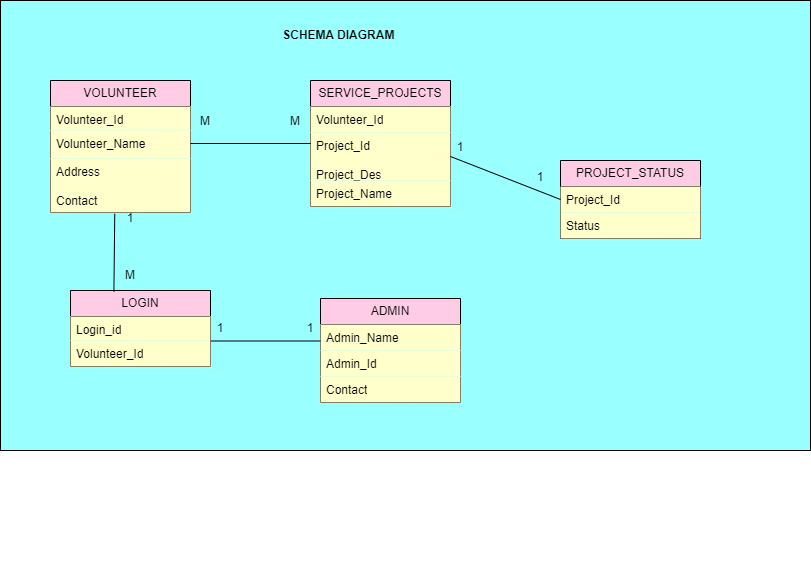

The diagram above was exported from draw.io. Its source (the exported page's mxGraphModel, read from the mxfile embedded in the PNG):
<mxGraphModel dx="828" dy="579" grid="1" gridSize="10" guides="1" tooltips="1" connect="1" arrows="1" fold="1" page="1" pageScale="1" pageWidth="850" pageHeight="1100" math="0" shadow="0">
  <root>
    <mxCell id="0" />
    <mxCell id="1" parent="0" />
    <mxCell id="47" value="" style="rounded=0;whiteSpace=wrap;html=1;fillColor=#99FFFF;" vertex="1" parent="1">
      <mxGeometry x="60" y="20" width="810" height="450" as="geometry" />
    </mxCell>
    <mxCell id="6" value="VOLUNTEER" style="swimlane;fontStyle=0;childLayout=stackLayout;horizontal=1;startSize=26;fillColor=#FFCCE6;horizontalStack=0;resizeParent=1;resizeParentMax=0;resizeLast=0;collapsible=1;marginBottom=0;whiteSpace=wrap;html=1;" vertex="1" parent="1">
      <mxGeometry x="110" y="100" width="140" height="132" as="geometry" />
    </mxCell>
    <mxCell id="7" value="Volunteer_Id" style="text;strokeColor=none;fillColor=#FFFFCC;align=left;verticalAlign=top;spacingLeft=4;spacingRight=4;overflow=hidden;rotatable=0;points=[[0,0.5],[1,0.5]];portConstraint=eastwest;whiteSpace=wrap;html=1;" vertex="1" parent="6">
      <mxGeometry y="26" width="140" height="24" as="geometry" />
    </mxCell>
    <mxCell id="8" value="Volunteer_Name" style="text;strokeColor=none;fillColor=#FFFFCC;align=left;verticalAlign=top;spacingLeft=4;spacingRight=4;overflow=hidden;rotatable=0;points=[[0,0.5],[1,0.5]];portConstraint=eastwest;whiteSpace=wrap;html=1;" vertex="1" parent="6">
      <mxGeometry y="50" width="140" height="28" as="geometry" />
    </mxCell>
    <mxCell id="9" value="Address&lt;div&gt;&lt;font color=&quot;#000000&quot;&gt;&lt;br&gt;&lt;/font&gt;&lt;div&gt;Contact&lt;/div&gt;&lt;div&gt;&lt;br&gt;&lt;/div&gt;&lt;/div&gt;" style="text;strokeColor=none;fillColor=#FFFFCC;align=left;verticalAlign=top;spacingLeft=4;spacingRight=4;overflow=hidden;rotatable=0;points=[[0,0.5],[1,0.5]];portConstraint=eastwest;whiteSpace=wrap;html=1;" vertex="1" parent="6">
      <mxGeometry y="78" width="140" height="54" as="geometry" />
    </mxCell>
    <mxCell id="10" value="SERVICE_PROJECTS" style="swimlane;fontStyle=0;childLayout=stackLayout;horizontal=1;startSize=26;fillColor=#FFCCE6;horizontalStack=0;resizeParent=1;resizeParentMax=0;resizeLast=0;collapsible=1;marginBottom=0;whiteSpace=wrap;html=1;" vertex="1" parent="1">
      <mxGeometry x="370" y="100" width="140" height="126" as="geometry" />
    </mxCell>
    <mxCell id="11" value="Volunteer_Id" style="text;strokeColor=none;fillColor=#FFFFCC;align=left;verticalAlign=top;spacingLeft=4;spacingRight=4;overflow=hidden;rotatable=0;points=[[0,0.5],[1,0.5]];portConstraint=eastwest;whiteSpace=wrap;html=1;" vertex="1" parent="10">
      <mxGeometry y="26" width="140" height="26" as="geometry" />
    </mxCell>
    <mxCell id="12" value="Project_Id&lt;div&gt;&lt;font&gt;&lt;br&gt;&lt;/font&gt;&lt;div&gt;Project_Des&lt;/div&gt;&lt;/div&gt;" style="text;strokeColor=none;fillColor=#FFFFCC;align=left;verticalAlign=top;spacingLeft=4;spacingRight=4;overflow=hidden;rotatable=0;points=[[0,0.5],[1,0.5]];portConstraint=eastwest;whiteSpace=wrap;html=1;fontColor=default;" vertex="1" parent="10">
      <mxGeometry y="52" width="140" height="48" as="geometry" />
    </mxCell>
    <mxCell id="13" value="Project_Name&lt;div&gt;&lt;font color=&quot;#000000&quot;&gt;&lt;br&gt;&lt;/font&gt;&lt;/div&gt;&lt;div&gt;&lt;font color=&quot;#000000&quot;&gt;Project status&lt;br&gt;&lt;/font&gt;&lt;div&gt;&lt;br&gt;&lt;/div&gt;&lt;div&gt;&lt;br&gt;&lt;/div&gt;&lt;/div&gt;" style="text;strokeColor=none;fillColor=#FFFFCC;align=left;verticalAlign=top;spacingLeft=4;spacingRight=4;overflow=hidden;rotatable=0;points=[[0,0.5],[1,0.5]];portConstraint=eastwest;whiteSpace=wrap;html=1;" vertex="1" parent="10">
      <mxGeometry y="100" width="140" height="26" as="geometry" />
    </mxCell>
    <mxCell id="14" value="LOGIN" style="swimlane;fontStyle=0;childLayout=stackLayout;horizontal=1;startSize=26;fillColor=#FFCCE6;horizontalStack=0;resizeParent=1;resizeParentMax=0;resizeLast=0;collapsible=1;marginBottom=0;whiteSpace=wrap;html=1;" vertex="1" parent="1">
      <mxGeometry x="130" y="310" width="140" height="76" as="geometry" />
    </mxCell>
    <mxCell id="15" value="Login_id" style="text;strokeColor=none;fillColor=#FFFFCC;align=left;verticalAlign=top;spacingLeft=4;spacingRight=4;overflow=hidden;rotatable=0;points=[[0,0.5],[1,0.5]];portConstraint=eastwest;whiteSpace=wrap;html=1;" vertex="1" parent="14">
      <mxGeometry y="26" width="140" height="24" as="geometry" />
    </mxCell>
    <mxCell id="16" value="Volunteer_Id" style="text;strokeColor=none;fillColor=#FFFFCC;align=left;verticalAlign=top;spacingLeft=4;spacingRight=4;overflow=hidden;rotatable=0;points=[[0,0.5],[1,0.5]];portConstraint=eastwest;whiteSpace=wrap;html=1;" vertex="1" parent="14">
      <mxGeometry y="50" width="140" height="26" as="geometry" />
    </mxCell>
    <mxCell id="18" value="ADMIN" style="swimlane;fontStyle=0;childLayout=stackLayout;horizontal=1;startSize=26;fillColor=#FFCCE6;horizontalStack=0;resizeParent=1;resizeParentMax=0;resizeLast=0;collapsible=1;marginBottom=0;whiteSpace=wrap;html=1;" vertex="1" parent="1">
      <mxGeometry x="380" y="318" width="140" height="104" as="geometry" />
    </mxCell>
    <mxCell id="19" value="Admin_Name" style="text;strokeColor=none;fillColor=#FFFFCC;align=left;verticalAlign=top;spacingLeft=4;spacingRight=4;overflow=hidden;rotatable=0;points=[[0,0.5],[1,0.5]];portConstraint=eastwest;whiteSpace=wrap;html=1;" vertex="1" parent="18">
      <mxGeometry y="26" width="140" height="26" as="geometry" />
    </mxCell>
    <mxCell id="20" value="Admin_Id" style="text;strokeColor=none;fillColor=#FFFFCC;align=left;verticalAlign=top;spacingLeft=4;spacingRight=4;overflow=hidden;rotatable=0;points=[[0,0.5],[1,0.5]];portConstraint=eastwest;whiteSpace=wrap;html=1;" vertex="1" parent="18">
      <mxGeometry y="52" width="140" height="26" as="geometry" />
    </mxCell>
    <mxCell id="21" value="Contact" style="text;strokeColor=none;fillColor=#FFFFCC;align=left;verticalAlign=top;spacingLeft=4;spacingRight=4;overflow=hidden;rotatable=0;points=[[0,0.5],[1,0.5]];portConstraint=eastwest;whiteSpace=wrap;html=1;" vertex="1" parent="18">
      <mxGeometry y="78" width="140" height="26" as="geometry" />
    </mxCell>
    <mxCell id="22" value="PROJECT_STATUS" style="swimlane;fontStyle=0;childLayout=stackLayout;horizontal=1;startSize=26;fillColor=#FFCCE6;horizontalStack=0;resizeParent=1;resizeParentMax=0;resizeLast=0;collapsible=1;marginBottom=0;whiteSpace=wrap;html=1;" vertex="1" parent="1">
      <mxGeometry x="620" y="180" width="140" height="78" as="geometry" />
    </mxCell>
    <mxCell id="23" value="Project_Id" style="text;strokeColor=none;fillColor=#FFFFCC;align=left;verticalAlign=top;spacingLeft=4;spacingRight=4;overflow=hidden;rotatable=0;points=[[0,0.5],[1,0.5]];portConstraint=eastwest;whiteSpace=wrap;html=1;" vertex="1" parent="22">
      <mxGeometry y="26" width="140" height="26" as="geometry" />
    </mxCell>
    <mxCell id="24" value="Status" style="text;strokeColor=none;fillColor=#FFFFCC;align=left;verticalAlign=top;spacingLeft=4;spacingRight=4;overflow=hidden;rotatable=0;points=[[0,0.5],[1,0.5]];portConstraint=eastwest;whiteSpace=wrap;html=1;" vertex="1" parent="22">
      <mxGeometry y="52" width="140" height="26" as="geometry" />
    </mxCell>
    <mxCell id="30" value="" style="line;strokeWidth=1;fillColor=none;align=left;verticalAlign=middle;spacingTop=-1;spacingLeft=3;spacingRight=3;rotatable=0;labelPosition=right;points=[];portConstraint=eastwest;strokeColor=inherit;" vertex="1" parent="1">
      <mxGeometry x="250" y="159" width="120" height="8" as="geometry" />
    </mxCell>
    <mxCell id="31" value="M" style="text;html=1;align=center;verticalAlign=middle;whiteSpace=wrap;rounded=0;" vertex="1" parent="1">
      <mxGeometry x="240" y="123" width="50" height="36" as="geometry" />
    </mxCell>
    <mxCell id="32" value="M" style="text;html=1;align=center;verticalAlign=middle;whiteSpace=wrap;rounded=0;" vertex="1" parent="1">
      <mxGeometry x="330" y="123" width="50" height="36" as="geometry" />
    </mxCell>
    <mxCell id="35" value="" style="endArrow=none;html=1;entryX=0.459;entryY=1.022;entryDx=0;entryDy=0;entryPerimeter=0;exitX=0.31;exitY=0.016;exitDx=0;exitDy=0;exitPerimeter=0;" edge="1" parent="1" source="14" target="9">
      <mxGeometry width="50" height="50" relative="1" as="geometry">
        <mxPoint x="100" y="300" as="sourcePoint" />
        <mxPoint x="150" y="250" as="targetPoint" />
      </mxGeometry>
    </mxCell>
    <mxCell id="36" value="1&lt;div&gt;&lt;br&gt;&lt;/div&gt;" style="text;html=1;align=center;verticalAlign=middle;whiteSpace=wrap;rounded=0;" vertex="1" parent="1">
      <mxGeometry x="160" y="230" width="60" height="30" as="geometry" />
    </mxCell>
    <mxCell id="38" value="" style="line;strokeWidth=1;fillColor=none;align=left;verticalAlign=middle;spacingTop=-1;spacingLeft=3;spacingRight=3;rotatable=0;labelPosition=right;points=[];portConstraint=eastwest;strokeColor=inherit;" vertex="1" parent="1">
      <mxGeometry x="270" y="130" width="110" height="461" as="geometry" />
    </mxCell>
    <mxCell id="40" value="1&lt;div&gt;&lt;br&gt;&lt;/div&gt;" style="text;html=1;align=center;verticalAlign=middle;whiteSpace=wrap;rounded=0;" vertex="1" parent="1">
      <mxGeometry x="250" y="340" width="60" height="30" as="geometry" />
    </mxCell>
    <mxCell id="41" value="1&lt;div&gt;&lt;br&gt;&lt;/div&gt;" style="text;html=1;align=center;verticalAlign=middle;whiteSpace=wrap;rounded=0;" vertex="1" parent="1">
      <mxGeometry x="340" y="340" width="60" height="30" as="geometry" />
    </mxCell>
    <mxCell id="42" value="M" style="text;html=1;align=center;verticalAlign=middle;whiteSpace=wrap;rounded=0;" vertex="1" parent="1">
      <mxGeometry x="160" y="280" width="60" height="30" as="geometry" />
    </mxCell>
    <mxCell id="43" value="1&lt;div&gt;&lt;br&gt;&lt;/div&gt;" style="text;html=1;align=center;verticalAlign=middle;whiteSpace=wrap;rounded=0;" vertex="1" parent="1">
      <mxGeometry x="490" y="159" width="60" height="30" as="geometry" />
    </mxCell>
    <mxCell id="45" value="" style="endArrow=none;html=1;exitX=1;exitY=0.5;exitDx=0;exitDy=0;entryX=0;entryY=0.5;entryDx=0;entryDy=0;" edge="1" parent="1" source="12" target="23">
      <mxGeometry width="50" height="50" relative="1" as="geometry">
        <mxPoint x="550" y="220" as="sourcePoint" />
        <mxPoint x="600" y="170" as="targetPoint" />
      </mxGeometry>
    </mxCell>
    <mxCell id="46" value="1&lt;div&gt;&lt;br&gt;&lt;/div&gt;" style="text;html=1;align=center;verticalAlign=middle;whiteSpace=wrap;rounded=0;" vertex="1" parent="1">
      <mxGeometry x="570" y="189" width="60" height="30" as="geometry" />
    </mxCell>
    <mxCell id="48" value="&lt;b&gt;SCHEMA DIAGRAM&amp;nbsp;&lt;/b&gt;" style="text;html=1;align=center;verticalAlign=middle;whiteSpace=wrap;rounded=0;" vertex="1" parent="1">
      <mxGeometry x="310" y="40" width="180" height="30" as="geometry" />
    </mxCell>
  </root>
</mxGraphModel>